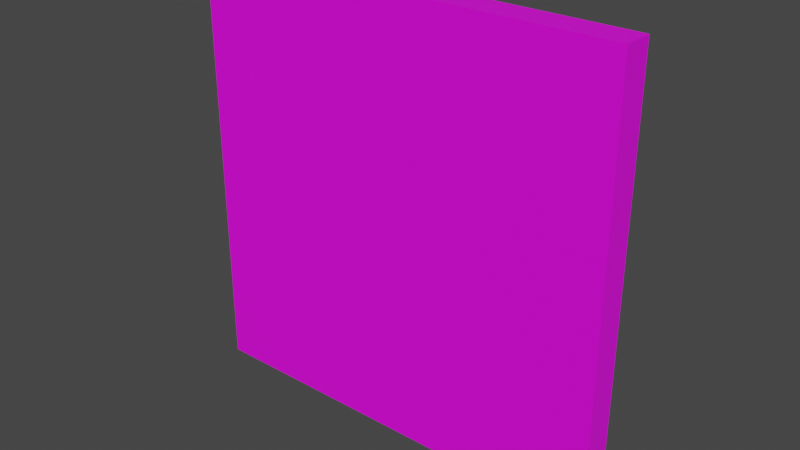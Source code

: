 # Source: Frame_Leon.blend  (saved by Blender 2.90.8; exported with 4.5.12 LTS)
import bpy
from mathutils import Matrix  # noqa: F401  (used for matrix-valued properties, if any)

bpy.ops.wm.read_factory_settings(use_empty=True)
scene = bpy.context.scene
scene.name = 'Scene'

# ---- collections
col_collection = bpy.data.collections.new('Collection'); scene.collection.children.link(col_collection)

# ---- images (referenced by path relative to the original .blend; pixels are not part of the script)
import os
ASSET_DIR = os.environ.get("B2B_ASSET_DIR", "")  # directory of the original .blend (textures are referenced by path, not embedded)
HERE = os.path.dirname(os.path.abspath(__file__))  # packed textures are extracted next to this script under _unpacked/

def load_image(name, relpath, width, height, colorspace="sRGB"):
    """Load a texture the original file referenced (path relative to the .blend, or extracted next to this script)."""
    p = next((c for c in (os.path.join(HERE, relpath), os.path.join(ASSET_DIR, relpath)) if relpath and os.path.exists(c)), "")
    if p:
        img = bpy.data.images.load(p, check_existing=True)
        img.name = name
    else:  # same state as the original file: an image datablock whose file is absent (Cycles renders it pink)
        img = bpy.data.images.new(name, width, height)
        img.source = "FILE"
        img.filepath = "//" + (relpath or name)
    img.colorspace_settings.name = colorspace
    return img
img_frame_leon_png = load_image('Frame_Leon.png', 'Frame_Leon.png', 1024, 1024, 'sRGB')

# ---- materials (node trees are filled in below, after node groups)
mat_frame_leon = bpy.data.materials.new('Frame_Leon')
mat_frame_leon.use_transparent_shadow = False

# ---- material node trees
mat_frame_leon.use_nodes = True; mat_frame_leon.node_tree.nodes.clear()
_N = mat_frame_leon.node_tree.nodes; _L = mat_frame_leon.node_tree.links
n0 = _N.new('ShaderNodeBsdfPrincipled'); n0.name = 'Principled BSDF'; n0.location = (10, 300)
n0.distribution = 'GGX'
n0.subsurface_method = 'BURLEY'
n0.inputs[3].default_value = 1.45
n0.inputs[27].default_value = (0.0, 0.0, 0.0, 1.0)
n0.inputs[28].default_value = 1.0
n1 = _N.new('ShaderNodeOutputMaterial'); n1.name = 'Material Output'; n1.location = (300, 300)
n2 = _N.new('ShaderNodeTexImage'); n2.name = 'Image Texture'; n2.location = (-280, 280)
n2.image = img_frame_leon_png
_L.new(n0.outputs[0], n1.inputs[0])
_L.new(n2.outputs[0], n0.inputs[0])
n1.is_active_output = True

# ---- world
world_world = bpy.data.worlds.new('World'); scene.world = world_world
world_world.use_nodes = True; world_world.node_tree.nodes.clear()
_N = world_world.node_tree.nodes; _L = world_world.node_tree.links
n0 = _N.new('ShaderNodeOutputWorld'); n0.name = 'World Output'; n0.location = (300, 300)
n1 = _N.new('ShaderNodeBackground'); n1.name = 'Background'; n1.location = (10, 300)
n1.inputs[0].default_value = (0.05088, 0.05088, 0.05088, 1.0)
_L.new(n1.outputs[0], n0.inputs[0])
n0.is_active_output = True
world_world.color = (0.05088, 0.05088, 0.05088)
world_world.use_sun_shadow = False
world_world.sun_shadow_jitter_overblur = 0.0

# ---- meshes
me_cube_001 = bpy.data.meshes.new('Cube.001')
me_cube_001.from_pydata([(-0.8142, -0.05697, -0.8142), (-0.8142, -0.05697, 0.8142), (-0.8142, 0.05697, -0.8142), (-0.8142, 0.05697, 0.8142), (0.8142, -0.05697, -0.8142), (0.8142, -0.05697, 0.8142), (0.8142, 0.05697, -0.8142), (0.8142, 0.05697, 0.8142)], [], [(0, 1, 3, 2), (2, 3, 7, 6), (6, 7, 5, 4), (4, 5, 1, 0), (2, 6, 4, 0), (7, 3, 1, 5)])
_uv = me_cube_001.uv_layers.new(name='UVMap')
_uv.uv.foreach_set('vector', [0.05051, 0.5, 0.05051, 0.75, 0.006073, 0.75, 0.006073, 0.5, 0.9366, 0.1631, 0.997, 0.1631, 0.997, 0.2236, 0.9366, 0.2236, 0.006073, 0.25, 0.006073, 1.323e-05, 0.05051, 1.323e-05, 0.05051, 0.25, 1.0, 0.0, 1.0, 1.0, 2.98e-08, 1.0, 0.0, 2.98e-08, 0.006073, 0.5, 0.006073, 0.25, 0.05051, 0.25, 0.05051, 0.5, 0.006073, 1.0, 0.006073, 0.75, 0.05051, 0.75, 0.05051, 1.0])
me_cube_001.materials.append(mat_frame_leon)
me_cube_001.use_remesh_fix_poles = True
me_cube_001.use_remesh_preserve_attributes = False
me_cube_001.use_mirror_vertex_groups = False
me_cube_001.update()

# ---- objects
ob_frame_leon = bpy.data.objects.new('Frame_Leon', me_cube_001)

# ---- transforms, parenting, visibility, modifiers, constraints
ob_frame_leon.location = (0.0, 0.0, 0.0)
ob_frame_leon.lineart.crease_threshold = 0.0

# ---- collection membership
col_collection.objects.link(ob_frame_leon)

# ---- scene / render settings (as saved in the file)
scene.frame_start = 1; scene.frame_end = 250; scene.frame_set(1)
scene.render.engine = 'BLENDER_EEVEE_NEXT'
scene.cycles.use_denoising = False
scene.cycles.samples = 128
scene.cycles.sampling_pattern = 'TABULATED_SOBOL'
scene.cycles.use_adaptive_sampling = False
scene.cycles.use_light_tree = False
scene.view_settings.view_transform = 'Filmic'
bpy.context.view_layer.update()

# ---- added for rendering (the .blend has no active camera and no usable light): camera, sun
cam_auto = bpy.data.cameras.new('AutoCamera')
cam_auto.lens = 50.0
cam_auto.sensor_width = 36.0
cam_auto.clip_end = 1000.0
ob_auto_camera = bpy.data.objects.new('AutoCamera', cam_auto)
scene.collection.objects.link(ob_auto_camera)
ob_auto_camera.location = (2.13333, -2.56, 1.70666)
ob_auto_camera.rotation_euler = (1.09748, -7.21219e-08, 0.694738)
scene.camera = ob_auto_camera
light_auto_sun = bpy.data.lights.new('AutoSun', 'SUN')
light_auto_sun.energy = 3.0
light_auto_sun.angle = 0.0523599
ob_auto_sun = bpy.data.objects.new('AutoSun', light_auto_sun)
scene.collection.objects.link(ob_auto_sun)
ob_auto_sun.rotation_euler = (0.872665, 0.174533, 0.523599)
bpy.context.view_layer.update()
